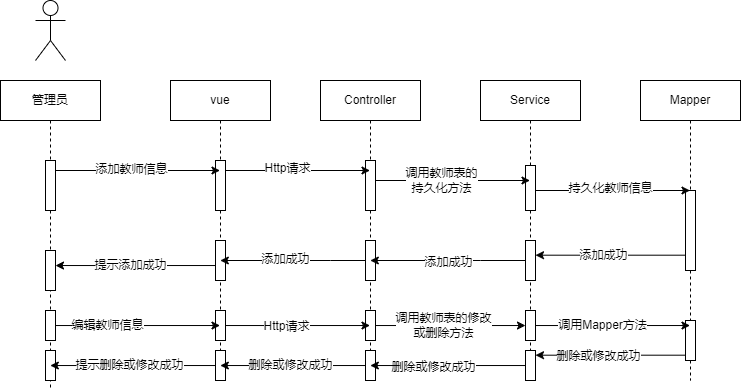

The diagram above was exported from draw.io. Its source (the exported page's mxGraphModel, read from the mxfile embedded in the PNG):
<mxGraphModel dx="940" dy="446" grid="1" gridSize="10" guides="1" tooltips="1" connect="1" arrows="1" fold="1" page="1" pageScale="1" pageWidth="827" pageHeight="1169" math="0" shadow="0">
  <root>
    <mxCell id="0" />
    <mxCell id="1" parent="0" />
    <mxCell id="KL-_VAMB2j41PtOTvyVx-1" value="" style="shape=umlActor;verticalLabelPosition=bottom;verticalAlign=top;html=1;outlineConnect=0;" vertex="1" parent="1">
      <mxGeometry x="145" y="220" width="30" height="60" as="geometry" />
    </mxCell>
    <mxCell id="KL-_VAMB2j41PtOTvyVx-2" value="管理员" style="shape=umlLifeline;perimeter=lifelinePerimeter;whiteSpace=wrap;html=1;container=1;dropTarget=0;collapsible=0;recursiveResize=0;outlineConnect=0;portConstraint=eastwest;newEdgeStyle={&quot;edgeStyle&quot;:&quot;elbowEdgeStyle&quot;,&quot;elbow&quot;:&quot;vertical&quot;,&quot;curved&quot;:0,&quot;rounded&quot;:0};" vertex="1" parent="1">
      <mxGeometry x="110" y="300" width="100" height="310" as="geometry" />
    </mxCell>
    <mxCell id="KL-_VAMB2j41PtOTvyVx-3" value="" style="html=1;points=[];perimeter=orthogonalPerimeter;outlineConnect=0;targetShapes=umlLifeline;portConstraint=eastwest;newEdgeStyle={&quot;edgeStyle&quot;:&quot;elbowEdgeStyle&quot;,&quot;elbow&quot;:&quot;vertical&quot;,&quot;curved&quot;:0,&quot;rounded&quot;:0};" vertex="1" parent="KL-_VAMB2j41PtOTvyVx-2">
      <mxGeometry x="45" y="80" width="10" height="50" as="geometry" />
    </mxCell>
    <mxCell id="KL-_VAMB2j41PtOTvyVx-4" value="" style="html=1;points=[];perimeter=orthogonalPerimeter;outlineConnect=0;targetShapes=umlLifeline;portConstraint=eastwest;newEdgeStyle={&quot;edgeStyle&quot;:&quot;elbowEdgeStyle&quot;,&quot;elbow&quot;:&quot;vertical&quot;,&quot;curved&quot;:0,&quot;rounded&quot;:0};" vertex="1" parent="KL-_VAMB2j41PtOTvyVx-2">
      <mxGeometry x="45" y="170" width="10" height="40" as="geometry" />
    </mxCell>
    <mxCell id="KL-_VAMB2j41PtOTvyVx-5" value="" style="html=1;points=[];perimeter=orthogonalPerimeter;outlineConnect=0;targetShapes=umlLifeline;portConstraint=eastwest;newEdgeStyle={&quot;edgeStyle&quot;:&quot;elbowEdgeStyle&quot;,&quot;elbow&quot;:&quot;vertical&quot;,&quot;curved&quot;:0,&quot;rounded&quot;:0};" vertex="1" parent="KL-_VAMB2j41PtOTvyVx-2">
      <mxGeometry x="45" y="230" width="10" height="30" as="geometry" />
    </mxCell>
    <mxCell id="KL-_VAMB2j41PtOTvyVx-6" value="" style="html=1;points=[];perimeter=orthogonalPerimeter;outlineConnect=0;targetShapes=umlLifeline;portConstraint=eastwest;newEdgeStyle={&quot;edgeStyle&quot;:&quot;elbowEdgeStyle&quot;,&quot;elbow&quot;:&quot;vertical&quot;,&quot;curved&quot;:0,&quot;rounded&quot;:0};" vertex="1" parent="KL-_VAMB2j41PtOTvyVx-2">
      <mxGeometry x="45" y="270" width="10" height="30" as="geometry" />
    </mxCell>
    <mxCell id="KL-_VAMB2j41PtOTvyVx-7" value="vue" style="shape=umlLifeline;perimeter=lifelinePerimeter;whiteSpace=wrap;html=1;container=1;dropTarget=0;collapsible=0;recursiveResize=0;outlineConnect=0;portConstraint=eastwest;newEdgeStyle={&quot;edgeStyle&quot;:&quot;elbowEdgeStyle&quot;,&quot;elbow&quot;:&quot;vertical&quot;,&quot;curved&quot;:0,&quot;rounded&quot;:0};" vertex="1" parent="1">
      <mxGeometry x="280" y="300" width="100" height="300" as="geometry" />
    </mxCell>
    <mxCell id="KL-_VAMB2j41PtOTvyVx-8" value="" style="html=1;points=[];perimeter=orthogonalPerimeter;outlineConnect=0;targetShapes=umlLifeline;portConstraint=eastwest;newEdgeStyle={&quot;edgeStyle&quot;:&quot;elbowEdgeStyle&quot;,&quot;elbow&quot;:&quot;vertical&quot;,&quot;curved&quot;:0,&quot;rounded&quot;:0};" vertex="1" parent="KL-_VAMB2j41PtOTvyVx-7">
      <mxGeometry x="45" y="80" width="10" height="50" as="geometry" />
    </mxCell>
    <mxCell id="KL-_VAMB2j41PtOTvyVx-9" value="" style="html=1;points=[];perimeter=orthogonalPerimeter;outlineConnect=0;targetShapes=umlLifeline;portConstraint=eastwest;newEdgeStyle={&quot;edgeStyle&quot;:&quot;elbowEdgeStyle&quot;,&quot;elbow&quot;:&quot;vertical&quot;,&quot;curved&quot;:0,&quot;rounded&quot;:0};" vertex="1" parent="KL-_VAMB2j41PtOTvyVx-7">
      <mxGeometry x="45" y="160" width="10" height="40" as="geometry" />
    </mxCell>
    <mxCell id="KL-_VAMB2j41PtOTvyVx-10" value="" style="html=1;points=[];perimeter=orthogonalPerimeter;outlineConnect=0;targetShapes=umlLifeline;portConstraint=eastwest;newEdgeStyle={&quot;edgeStyle&quot;:&quot;elbowEdgeStyle&quot;,&quot;elbow&quot;:&quot;vertical&quot;,&quot;curved&quot;:0,&quot;rounded&quot;:0};" vertex="1" parent="KL-_VAMB2j41PtOTvyVx-7">
      <mxGeometry x="45" y="230" width="10" height="30" as="geometry" />
    </mxCell>
    <mxCell id="KL-_VAMB2j41PtOTvyVx-11" value="" style="html=1;points=[];perimeter=orthogonalPerimeter;outlineConnect=0;targetShapes=umlLifeline;portConstraint=eastwest;newEdgeStyle={&quot;edgeStyle&quot;:&quot;elbowEdgeStyle&quot;,&quot;elbow&quot;:&quot;vertical&quot;,&quot;curved&quot;:0,&quot;rounded&quot;:0};" vertex="1" parent="KL-_VAMB2j41PtOTvyVx-7">
      <mxGeometry x="45" y="270" width="10" height="30" as="geometry" />
    </mxCell>
    <mxCell id="KL-_VAMB2j41PtOTvyVx-12" value="Controller" style="shape=umlLifeline;perimeter=lifelinePerimeter;whiteSpace=wrap;html=1;container=1;dropTarget=0;collapsible=0;recursiveResize=0;outlineConnect=0;portConstraint=eastwest;newEdgeStyle={&quot;edgeStyle&quot;:&quot;elbowEdgeStyle&quot;,&quot;elbow&quot;:&quot;vertical&quot;,&quot;curved&quot;:0,&quot;rounded&quot;:0};" vertex="1" parent="1">
      <mxGeometry x="430" y="300" width="100" height="300" as="geometry" />
    </mxCell>
    <mxCell id="KL-_VAMB2j41PtOTvyVx-13" value="" style="html=1;points=[];perimeter=orthogonalPerimeter;outlineConnect=0;targetShapes=umlLifeline;portConstraint=eastwest;newEdgeStyle={&quot;edgeStyle&quot;:&quot;elbowEdgeStyle&quot;,&quot;elbow&quot;:&quot;vertical&quot;,&quot;curved&quot;:0,&quot;rounded&quot;:0};" vertex="1" parent="KL-_VAMB2j41PtOTvyVx-12">
      <mxGeometry x="45" y="80" width="10" height="50" as="geometry" />
    </mxCell>
    <mxCell id="KL-_VAMB2j41PtOTvyVx-14" value="" style="html=1;points=[];perimeter=orthogonalPerimeter;outlineConnect=0;targetShapes=umlLifeline;portConstraint=eastwest;newEdgeStyle={&quot;edgeStyle&quot;:&quot;elbowEdgeStyle&quot;,&quot;elbow&quot;:&quot;vertical&quot;,&quot;curved&quot;:0,&quot;rounded&quot;:0};" vertex="1" parent="KL-_VAMB2j41PtOTvyVx-12">
      <mxGeometry x="45" y="160" width="10" height="40" as="geometry" />
    </mxCell>
    <mxCell id="KL-_VAMB2j41PtOTvyVx-15" value="" style="html=1;points=[];perimeter=orthogonalPerimeter;outlineConnect=0;targetShapes=umlLifeline;portConstraint=eastwest;newEdgeStyle={&quot;edgeStyle&quot;:&quot;elbowEdgeStyle&quot;,&quot;elbow&quot;:&quot;vertical&quot;,&quot;curved&quot;:0,&quot;rounded&quot;:0};" vertex="1" parent="KL-_VAMB2j41PtOTvyVx-12">
      <mxGeometry x="45" y="230" width="10" height="30" as="geometry" />
    </mxCell>
    <mxCell id="KL-_VAMB2j41PtOTvyVx-16" value="" style="html=1;points=[];perimeter=orthogonalPerimeter;outlineConnect=0;targetShapes=umlLifeline;portConstraint=eastwest;newEdgeStyle={&quot;edgeStyle&quot;:&quot;elbowEdgeStyle&quot;,&quot;elbow&quot;:&quot;vertical&quot;,&quot;curved&quot;:0,&quot;rounded&quot;:0};" vertex="1" parent="KL-_VAMB2j41PtOTvyVx-12">
      <mxGeometry x="45" y="270" width="10" height="30" as="geometry" />
    </mxCell>
    <mxCell id="KL-_VAMB2j41PtOTvyVx-17" value="Service" style="shape=umlLifeline;perimeter=lifelinePerimeter;whiteSpace=wrap;html=1;container=1;dropTarget=0;collapsible=0;recursiveResize=0;outlineConnect=0;portConstraint=eastwest;newEdgeStyle={&quot;edgeStyle&quot;:&quot;elbowEdgeStyle&quot;,&quot;elbow&quot;:&quot;vertical&quot;,&quot;curved&quot;:0,&quot;rounded&quot;:0};" vertex="1" parent="1">
      <mxGeometry x="590" y="300" width="100" height="300" as="geometry" />
    </mxCell>
    <mxCell id="KL-_VAMB2j41PtOTvyVx-18" value="" style="html=1;points=[];perimeter=orthogonalPerimeter;outlineConnect=0;targetShapes=umlLifeline;portConstraint=eastwest;newEdgeStyle={&quot;edgeStyle&quot;:&quot;elbowEdgeStyle&quot;,&quot;elbow&quot;:&quot;vertical&quot;,&quot;curved&quot;:0,&quot;rounded&quot;:0};" vertex="1" parent="KL-_VAMB2j41PtOTvyVx-17">
      <mxGeometry x="45" y="85" width="10" height="45" as="geometry" />
    </mxCell>
    <mxCell id="KL-_VAMB2j41PtOTvyVx-19" value="" style="html=1;points=[];perimeter=orthogonalPerimeter;outlineConnect=0;targetShapes=umlLifeline;portConstraint=eastwest;newEdgeStyle={&quot;edgeStyle&quot;:&quot;elbowEdgeStyle&quot;,&quot;elbow&quot;:&quot;vertical&quot;,&quot;curved&quot;:0,&quot;rounded&quot;:0};" vertex="1" parent="KL-_VAMB2j41PtOTvyVx-17">
      <mxGeometry x="45" y="160" width="10" height="40" as="geometry" />
    </mxCell>
    <mxCell id="KL-_VAMB2j41PtOTvyVx-20" value="" style="html=1;points=[];perimeter=orthogonalPerimeter;outlineConnect=0;targetShapes=umlLifeline;portConstraint=eastwest;newEdgeStyle={&quot;edgeStyle&quot;:&quot;elbowEdgeStyle&quot;,&quot;elbow&quot;:&quot;vertical&quot;,&quot;curved&quot;:0,&quot;rounded&quot;:0};" vertex="1" parent="KL-_VAMB2j41PtOTvyVx-17">
      <mxGeometry x="45" y="230" width="10" height="30" as="geometry" />
    </mxCell>
    <mxCell id="KL-_VAMB2j41PtOTvyVx-21" value="" style="html=1;points=[];perimeter=orthogonalPerimeter;outlineConnect=0;targetShapes=umlLifeline;portConstraint=eastwest;newEdgeStyle={&quot;edgeStyle&quot;:&quot;elbowEdgeStyle&quot;,&quot;elbow&quot;:&quot;vertical&quot;,&quot;curved&quot;:0,&quot;rounded&quot;:0};container=1;" vertex="1" parent="KL-_VAMB2j41PtOTvyVx-17">
      <mxGeometry x="45" y="270" width="10" height="30" as="geometry" />
    </mxCell>
    <mxCell id="KL-_VAMB2j41PtOTvyVx-22" value="Mapper" style="shape=umlLifeline;perimeter=lifelinePerimeter;whiteSpace=wrap;html=1;container=1;dropTarget=0;collapsible=0;recursiveResize=0;outlineConnect=0;portConstraint=eastwest;newEdgeStyle={&quot;edgeStyle&quot;:&quot;elbowEdgeStyle&quot;,&quot;elbow&quot;:&quot;vertical&quot;,&quot;curved&quot;:0,&quot;rounded&quot;:0};" vertex="1" parent="1">
      <mxGeometry x="750" y="300" width="100" height="300" as="geometry" />
    </mxCell>
    <mxCell id="KL-_VAMB2j41PtOTvyVx-23" value="" style="html=1;points=[];perimeter=orthogonalPerimeter;outlineConnect=0;targetShapes=umlLifeline;portConstraint=eastwest;newEdgeStyle={&quot;edgeStyle&quot;:&quot;elbowEdgeStyle&quot;,&quot;elbow&quot;:&quot;vertical&quot;,&quot;curved&quot;:0,&quot;rounded&quot;:0};" vertex="1" parent="KL-_VAMB2j41PtOTvyVx-22">
      <mxGeometry x="45" y="110" width="10" height="80" as="geometry" />
    </mxCell>
    <mxCell id="KL-_VAMB2j41PtOTvyVx-24" value="" style="html=1;points=[];perimeter=orthogonalPerimeter;outlineConnect=0;targetShapes=umlLifeline;portConstraint=eastwest;newEdgeStyle={&quot;edgeStyle&quot;:&quot;elbowEdgeStyle&quot;,&quot;elbow&quot;:&quot;vertical&quot;,&quot;curved&quot;:0,&quot;rounded&quot;:0};" vertex="1" parent="KL-_VAMB2j41PtOTvyVx-22">
      <mxGeometry x="45" y="240" width="10" height="40" as="geometry" />
    </mxCell>
    <mxCell id="KL-_VAMB2j41PtOTvyVx-25" style="edgeStyle=elbowEdgeStyle;rounded=0;orthogonalLoop=1;jettySize=auto;html=1;elbow=vertical;curved=0;" edge="1" parent="1" source="KL-_VAMB2j41PtOTvyVx-3" target="KL-_VAMB2j41PtOTvyVx-7">
      <mxGeometry relative="1" as="geometry">
        <Array as="points">
          <mxPoint x="240" y="390" />
        </Array>
      </mxGeometry>
    </mxCell>
    <mxCell id="KL-_VAMB2j41PtOTvyVx-26" value="添加教师信息" style="edgeLabel;html=1;align=center;verticalAlign=middle;resizable=0;points=[];" vertex="1" connectable="0" parent="KL-_VAMB2j41PtOTvyVx-25">
      <mxGeometry x="-0.3053" y="1" relative="1" as="geometry">
        <mxPoint x="18" as="offset" />
      </mxGeometry>
    </mxCell>
    <mxCell id="KL-_VAMB2j41PtOTvyVx-27" style="edgeStyle=elbowEdgeStyle;rounded=0;orthogonalLoop=1;jettySize=auto;html=1;elbow=vertical;curved=0;" edge="1" parent="1" source="KL-_VAMB2j41PtOTvyVx-8" target="KL-_VAMB2j41PtOTvyVx-12">
      <mxGeometry relative="1" as="geometry">
        <Array as="points">
          <mxPoint x="410" y="390" />
        </Array>
      </mxGeometry>
    </mxCell>
    <mxCell id="KL-_VAMB2j41PtOTvyVx-28" value="Http请求" style="edgeLabel;html=1;align=center;verticalAlign=middle;resizable=0;points=[];" vertex="1" connectable="0" parent="KL-_VAMB2j41PtOTvyVx-27">
      <mxGeometry x="-0.1376" y="2" relative="1" as="geometry">
        <mxPoint as="offset" />
      </mxGeometry>
    </mxCell>
    <mxCell id="KL-_VAMB2j41PtOTvyVx-29" style="edgeStyle=elbowEdgeStyle;rounded=0;orthogonalLoop=1;jettySize=auto;html=1;elbow=vertical;curved=0;" edge="1" parent="1" source="KL-_VAMB2j41PtOTvyVx-13" target="KL-_VAMB2j41PtOTvyVx-17">
      <mxGeometry relative="1" as="geometry">
        <Array as="points">
          <mxPoint x="560" y="400" />
        </Array>
      </mxGeometry>
    </mxCell>
    <mxCell id="KL-_VAMB2j41PtOTvyVx-30" value="调用教师表的&lt;br&gt;持久化方法" style="edgeLabel;html=1;align=center;verticalAlign=middle;resizable=0;points=[];" vertex="1" connectable="0" parent="KL-_VAMB2j41PtOTvyVx-29">
      <mxGeometry x="-0.2362" relative="1" as="geometry">
        <mxPoint x="6" as="offset" />
      </mxGeometry>
    </mxCell>
    <mxCell id="KL-_VAMB2j41PtOTvyVx-31" style="edgeStyle=elbowEdgeStyle;rounded=0;orthogonalLoop=1;jettySize=auto;html=1;elbow=vertical;curved=0;" edge="1" parent="1" source="KL-_VAMB2j41PtOTvyVx-18" target="KL-_VAMB2j41PtOTvyVx-22">
      <mxGeometry relative="1" as="geometry">
        <Array as="points">
          <mxPoint x="730" y="410" />
        </Array>
      </mxGeometry>
    </mxCell>
    <mxCell id="KL-_VAMB2j41PtOTvyVx-32" value="持久化教师信息" style="edgeLabel;html=1;align=center;verticalAlign=middle;resizable=0;points=[];" vertex="1" connectable="0" parent="KL-_VAMB2j41PtOTvyVx-31">
      <mxGeometry x="-0.1845" y="2" relative="1" as="geometry">
        <mxPoint x="12" as="offset" />
      </mxGeometry>
    </mxCell>
    <mxCell id="KL-_VAMB2j41PtOTvyVx-33" style="edgeStyle=elbowEdgeStyle;rounded=0;orthogonalLoop=1;jettySize=auto;html=1;elbow=vertical;curved=0;" edge="1" parent="1" source="KL-_VAMB2j41PtOTvyVx-23" target="KL-_VAMB2j41PtOTvyVx-19">
      <mxGeometry relative="1" as="geometry" />
    </mxCell>
    <mxCell id="KL-_VAMB2j41PtOTvyVx-34" value="添加成功" style="edgeLabel;html=1;align=center;verticalAlign=middle;resizable=0;points=[];" vertex="1" connectable="0" parent="KL-_VAMB2j41PtOTvyVx-33">
      <mxGeometry x="0.1079" relative="1" as="geometry">
        <mxPoint as="offset" />
      </mxGeometry>
    </mxCell>
    <mxCell id="KL-_VAMB2j41PtOTvyVx-35" style="edgeStyle=elbowEdgeStyle;rounded=0;orthogonalLoop=1;jettySize=auto;html=1;elbow=vertical;curved=0;" edge="1" parent="1" source="KL-_VAMB2j41PtOTvyVx-19" target="KL-_VAMB2j41PtOTvyVx-12">
      <mxGeometry relative="1" as="geometry">
        <Array as="points">
          <mxPoint x="590" y="480" />
          <mxPoint x="550" y="490" />
        </Array>
      </mxGeometry>
    </mxCell>
    <mxCell id="KL-_VAMB2j41PtOTvyVx-36" value="添加成功" style="edgeLabel;html=1;align=center;verticalAlign=middle;resizable=0;points=[];" vertex="1" connectable="0" parent="KL-_VAMB2j41PtOTvyVx-35">
      <mxGeometry x="-0.0075" y="2" relative="1" as="geometry">
        <mxPoint as="offset" />
      </mxGeometry>
    </mxCell>
    <mxCell id="KL-_VAMB2j41PtOTvyVx-37" style="edgeStyle=elbowEdgeStyle;rounded=0;orthogonalLoop=1;jettySize=auto;html=1;elbow=vertical;curved=0;" edge="1" parent="1" source="KL-_VAMB2j41PtOTvyVx-14" target="KL-_VAMB2j41PtOTvyVx-7">
      <mxGeometry relative="1" as="geometry">
        <Array as="points">
          <mxPoint x="440" y="480" />
          <mxPoint x="400" y="490" />
        </Array>
      </mxGeometry>
    </mxCell>
    <mxCell id="KL-_VAMB2j41PtOTvyVx-38" value="添加成功" style="edgeLabel;html=1;align=center;verticalAlign=middle;resizable=0;points=[];" vertex="1" connectable="0" parent="KL-_VAMB2j41PtOTvyVx-37">
      <mxGeometry x="0.1135" y="-1" relative="1" as="geometry">
        <mxPoint as="offset" />
      </mxGeometry>
    </mxCell>
    <mxCell id="KL-_VAMB2j41PtOTvyVx-39" style="edgeStyle=elbowEdgeStyle;rounded=0;orthogonalLoop=1;jettySize=auto;html=1;elbow=vertical;curved=0;" edge="1" parent="1" source="KL-_VAMB2j41PtOTvyVx-9" target="KL-_VAMB2j41PtOTvyVx-4">
      <mxGeometry relative="1" as="geometry" />
    </mxCell>
    <mxCell id="KL-_VAMB2j41PtOTvyVx-40" value="提示添加成功" style="edgeLabel;html=1;align=center;verticalAlign=middle;resizable=0;points=[];" vertex="1" connectable="0" parent="KL-_VAMB2j41PtOTvyVx-39">
      <mxGeometry x="0.1637" relative="1" as="geometry">
        <mxPoint x="8" as="offset" />
      </mxGeometry>
    </mxCell>
    <mxCell id="KL-_VAMB2j41PtOTvyVx-41" style="edgeStyle=elbowEdgeStyle;rounded=0;orthogonalLoop=1;jettySize=auto;html=1;elbow=vertical;curved=0;" edge="1" parent="1" source="KL-_VAMB2j41PtOTvyVx-5" target="KL-_VAMB2j41PtOTvyVx-7">
      <mxGeometry relative="1" as="geometry" />
    </mxCell>
    <mxCell id="KL-_VAMB2j41PtOTvyVx-42" value="编辑教师信息" style="edgeLabel;html=1;align=center;verticalAlign=middle;resizable=0;points=[];" vertex="1" connectable="0" parent="KL-_VAMB2j41PtOTvyVx-41">
      <mxGeometry x="-0.3713" relative="1" as="geometry">
        <mxPoint as="offset" />
      </mxGeometry>
    </mxCell>
    <mxCell id="KL-_VAMB2j41PtOTvyVx-43" style="edgeStyle=elbowEdgeStyle;rounded=0;orthogonalLoop=1;jettySize=auto;html=1;elbow=vertical;curved=0;" edge="1" parent="1" source="KL-_VAMB2j41PtOTvyVx-10" target="KL-_VAMB2j41PtOTvyVx-12">
      <mxGeometry relative="1" as="geometry" />
    </mxCell>
    <mxCell id="KL-_VAMB2j41PtOTvyVx-44" value="Http请求" style="edgeLabel;html=1;align=center;verticalAlign=middle;resizable=0;points=[];" vertex="1" connectable="0" parent="KL-_VAMB2j41PtOTvyVx-43">
      <mxGeometry x="-0.159" y="-1" relative="1" as="geometry">
        <mxPoint as="offset" />
      </mxGeometry>
    </mxCell>
    <mxCell id="KL-_VAMB2j41PtOTvyVx-45" style="edgeStyle=elbowEdgeStyle;rounded=0;orthogonalLoop=1;jettySize=auto;html=1;elbow=vertical;curved=0;" edge="1" parent="1" source="KL-_VAMB2j41PtOTvyVx-15" target="KL-_VAMB2j41PtOTvyVx-20">
      <mxGeometry relative="1" as="geometry" />
    </mxCell>
    <mxCell id="KL-_VAMB2j41PtOTvyVx-46" value="调用教师表的修改&lt;br&gt;或删除方法" style="edgeLabel;html=1;align=center;verticalAlign=middle;resizable=0;points=[];" vertex="1" connectable="0" parent="KL-_VAMB2j41PtOTvyVx-45">
      <mxGeometry x="-0.101" relative="1" as="geometry">
        <mxPoint as="offset" />
      </mxGeometry>
    </mxCell>
    <mxCell id="KL-_VAMB2j41PtOTvyVx-47" style="edgeStyle=elbowEdgeStyle;rounded=0;orthogonalLoop=1;jettySize=auto;html=1;elbow=vertical;curved=0;" edge="1" parent="1" source="KL-_VAMB2j41PtOTvyVx-20" target="KL-_VAMB2j41PtOTvyVx-22">
      <mxGeometry relative="1" as="geometry" />
    </mxCell>
    <mxCell id="KL-_VAMB2j41PtOTvyVx-48" value="调用Mapper方法" style="edgeLabel;html=1;align=center;verticalAlign=middle;resizable=0;points=[];" vertex="1" connectable="0" parent="KL-_VAMB2j41PtOTvyVx-47">
      <mxGeometry x="-0.1395" relative="1" as="geometry">
        <mxPoint as="offset" />
      </mxGeometry>
    </mxCell>
    <mxCell id="KL-_VAMB2j41PtOTvyVx-49" style="edgeStyle=elbowEdgeStyle;rounded=0;orthogonalLoop=1;jettySize=auto;html=1;elbow=vertical;curved=0;" edge="1" parent="1" source="KL-_VAMB2j41PtOTvyVx-24" target="KL-_VAMB2j41PtOTvyVx-21">
      <mxGeometry relative="1" as="geometry" />
    </mxCell>
    <mxCell id="KL-_VAMB2j41PtOTvyVx-50" value="删除或修改成功" style="edgeLabel;html=1;align=center;verticalAlign=middle;resizable=0;points=[];" vertex="1" connectable="0" parent="KL-_VAMB2j41PtOTvyVx-49">
      <mxGeometry x="0.1581" y="1" relative="1" as="geometry">
        <mxPoint as="offset" />
      </mxGeometry>
    </mxCell>
    <mxCell id="KL-_VAMB2j41PtOTvyVx-51" style="edgeStyle=elbowEdgeStyle;rounded=0;orthogonalLoop=1;jettySize=auto;html=1;elbow=vertical;curved=0;" edge="1" parent="1" source="KL-_VAMB2j41PtOTvyVx-21" target="KL-_VAMB2j41PtOTvyVx-12">
      <mxGeometry relative="1" as="geometry" />
    </mxCell>
    <mxCell id="KL-_VAMB2j41PtOTvyVx-52" value="删除或修改成功" style="edgeLabel;html=1;align=center;verticalAlign=middle;resizable=0;points=[];" vertex="1" connectable="0" parent="KL-_VAMB2j41PtOTvyVx-51">
      <mxGeometry x="0.1947" y="2" relative="1" as="geometry">
        <mxPoint as="offset" />
      </mxGeometry>
    </mxCell>
    <mxCell id="KL-_VAMB2j41PtOTvyVx-53" style="edgeStyle=elbowEdgeStyle;rounded=0;orthogonalLoop=1;jettySize=auto;html=1;elbow=vertical;curved=0;" edge="1" parent="1" source="KL-_VAMB2j41PtOTvyVx-16" target="KL-_VAMB2j41PtOTvyVx-7">
      <mxGeometry relative="1" as="geometry" />
    </mxCell>
    <mxCell id="KL-_VAMB2j41PtOTvyVx-54" value="删除或修改成功" style="edgeLabel;html=1;align=center;verticalAlign=middle;resizable=0;points=[];" vertex="1" connectable="0" parent="KL-_VAMB2j41PtOTvyVx-53">
      <mxGeometry x="0.1917" y="-1" relative="1" as="geometry">
        <mxPoint x="11" y="1" as="offset" />
      </mxGeometry>
    </mxCell>
    <mxCell id="KL-_VAMB2j41PtOTvyVx-55" style="edgeStyle=elbowEdgeStyle;rounded=0;orthogonalLoop=1;jettySize=auto;html=1;elbow=vertical;curved=0;" edge="1" parent="1" source="KL-_VAMB2j41PtOTvyVx-11" target="KL-_VAMB2j41PtOTvyVx-2">
      <mxGeometry relative="1" as="geometry" />
    </mxCell>
    <mxCell id="KL-_VAMB2j41PtOTvyVx-56" value="提示删除或修改成功" style="edgeLabel;html=1;align=center;verticalAlign=middle;resizable=0;points=[];" vertex="1" connectable="0" parent="KL-_VAMB2j41PtOTvyVx-55">
      <mxGeometry x="0.2319" y="1" relative="1" as="geometry">
        <mxPoint x="16" y="-1" as="offset" />
      </mxGeometry>
    </mxCell>
  </root>
</mxGraphModel>